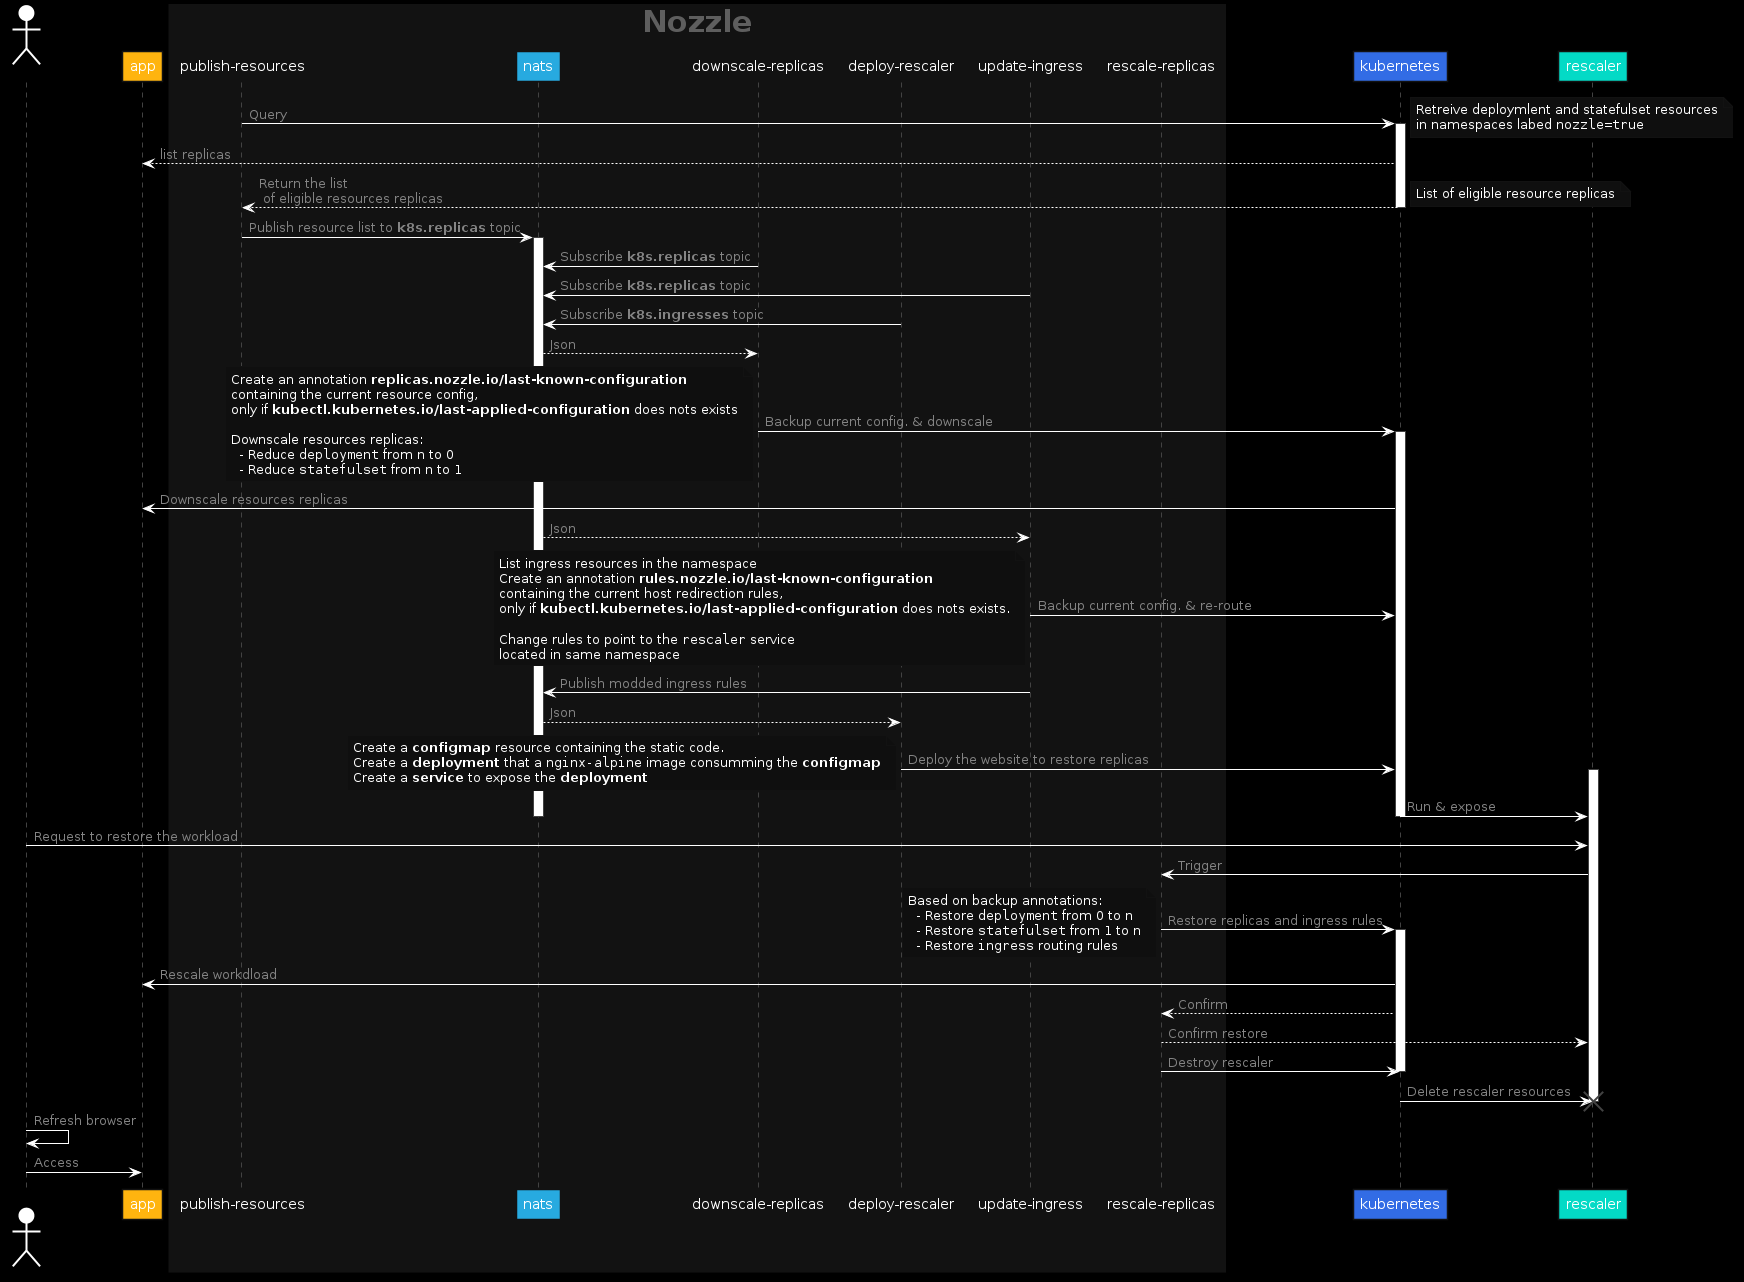

The diagram above was rendered by PlantUML. Its source (embedded in the PNG):
@startuml

skinparam backgroundColor #000000

skinparam shadowing false  
skinparam NoteBackgroundColor #0F0F0F
skinparam NoteBorderColor #121212
skinparam NoteFontColor #FFFFFF
  
skinparam sequence {  
  ArrowColor #FFFFFF
  ArrowFontColor #848484
  
  ActorBorderColor #FFFFFF
  ActorBackgroundColor #FFFFFF

  LifeLineBorderColor #424242

  BoxBorderColor #121212
  BoxPadding 12px 20px
  BoxFontColor #5E5E5E
  BoxFontSize 30

  ParticipantBorderColor #121212
  ParticipantBackgroundColor #121212
  ParticipantFontName Arial
  ParticipantFontColor #FFFFFF

}

actor "user"
participant "app" #FFB40F
box "Nozzle" #121212
  participant "publish-resources"
  participant "nats" #27AAE0
  participant "downscale-replicas"
  participant "deploy-rescaler"
  participant "update-ingress"
  participant "rescale-replicas"
end box
participant "kubernetes" #326CE5
participant "rescaler" #03DAC6

"publish-resources" -> "kubernetes": Query
activate "kubernetes"
note right
  Retreive deploymlent and statefulset resources
  in namespaces labed ""nozzle=true""
end note

"kubernetes" --> "app": list replicas

"kubernetes" --> "publish-resources": Return the list\n of eligible resources replicas
deactivate "kubernetes"
note right
   List of eligible resource replicas
end note

"publish-resources" -> "nats": Publish resource list to **k8s.replicas** topic
activate "nats"

"downscale-replicas" -> "nats": Subscribe **k8s.replicas** topic
"update-ingress" -> "nats": Subscribe **k8s.replicas** topic
"deploy-rescaler" -> "nats": Subscribe **k8s.ingresses** topic

"nats" --> "downscale-replicas": Json
"downscale-replicas" -> "kubernetes": Backup current config. & downscale
activate "kubernetes"
note left
  Create an annotation **replicas.nozzle.io/last-known-configuration**
  containing the current resource config,
  only if **kubectl.kubernetes.io/last-applied-configuration** does nots exists
  
  Downscale resources replicas: 
    - Reduce ""deployment"" from n to 0
    - Reduce ""statefulset"" from n to 1
end note
"kubernetes" -> "app": Downscale resources replicas


"nats" --> "update-ingress": Json
"update-ingress" -> "kubernetes": Backup current config. & re-route
note left
  List ingress resources in the namespace
  Create an annotation **rules.nozzle.io/last-known-configuration**
  containing the current host redirection rules,
  only if **kubectl.kubernetes.io/last-applied-configuration** does nots exists.

  Change rules to point to the ""rescaler"" service
  located in same namespace
end note
"update-ingress" -> "nats": Publish modded ingress rules

"nats" --> "deploy-rescaler": Json
"deploy-rescaler" -> "kubernetes": Deploy the website to restore replicas
activate "rescaler"
note left
  Create a **configmap** resource containing the static code.
  Create a **deployment** that a ""nginx-alpine"" image consumming the **configmap**
  Create a **service** to expose the **deployment**
end note
"kubernetes" -> "rescaler": Run & expose
deactivate "nats"
deactivate "kubernetes"

"user" -> "rescaler": Request to restore the workload

"rescaler" -> "rescale-replicas": Trigger
"rescale-replicas" -> "kubernetes": Restore replicas and ingress rules
activate "kubernetes"
note left
  Based on backup annotations:
    - Restore ""deployment"" from 0 to n
    - Restore ""statefulset"" from 1 to n
    - Restore ""ingress"" routing rules
end note
"kubernetes" -> "app": Rescale workdload
"kubernetes" --> "rescale-replicas": Confirm
"rescale-replicas" --> "rescaler": Confirm restore
"rescale-replicas" -> "kubernetes": Destroy rescaler
deactivate "kubernetes"
"kubernetes" -> "rescaler": Delete rescaler resources
destroy rescaler

"user" -> "user": Refresh browser
"user" -> "app": Access
@enduml